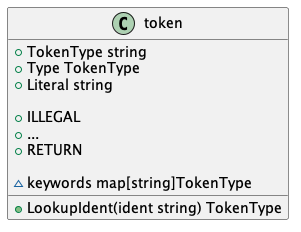

The diagram above was rendered by PlantUML. Its source (embedded in the PNG):
@startuml Token
class token {
    +TokenType string
    +Type TokenType
    +Literal string

    +ILLEGAL
    +...
    +RETURN

    ~keywords map[string]TokenType

    +LookupIdent(ident string) TokenType
}
@enduml